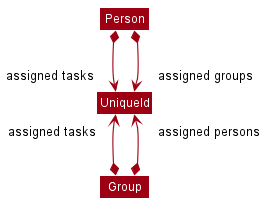

The diagram above was rendered by PlantUML. Its source (embedded in the PNG):
@startuml
!include style.puml
skinparam arrowThickness 1.1
skinparam arrowColor MODEL_COLOR
skinparam classBackgroundColor MODEL_COLOR

Class UniqueId
Class Person
Class Group

Person *--> "assigned tasks" UniqueId
Person *--> "assigned groups" UniqueId
Group *-up-> "assigned tasks" UniqueId
Group *-up-> "assigned persons" UniqueId

@enduml